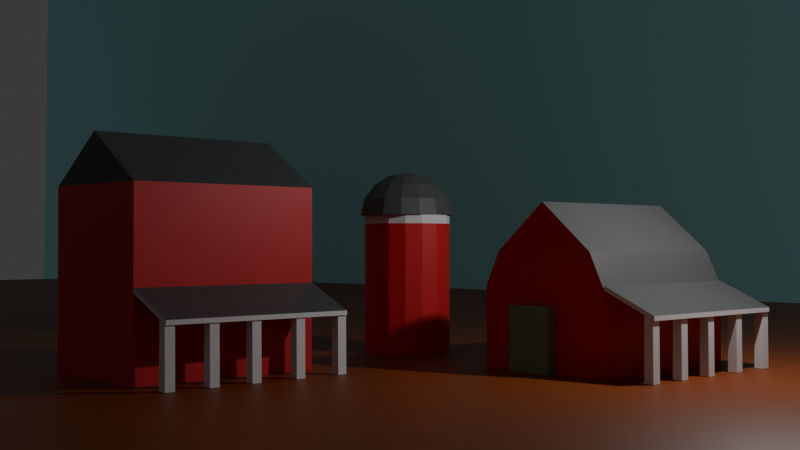 # Source: small-city.blend  (saved by Blender 4.0.36; exported with 4.5.12 LTS)
import bpy
from mathutils import Matrix  # noqa: F401  (used for matrix-valued properties, if any)

bpy.ops.wm.read_factory_settings(use_empty=True)
scene = bpy.context.scene
scene.name = 'Scene'

# ---- collections
col_collection = bpy.data.collections.new('Collection'); scene.collection.children.link(col_collection)

# ---- materials (node trees are filled in below, after node groups)
mat_red_farm = bpy.data.materials.new('Red Farm')
mat_red_farm.alpha_threshold = 0.0
mat_red_farm.use_transparent_shadow = False
mat_red_farm.roughness = 0.5
mat_red_farm.line_color = (0.0, 0.0, 0.0, 1.0)
mat_roof = bpy.data.materials.new('Roof')
mat_roof.use_transparent_shadow = False
mat_white_post = bpy.data.materials.new('White Post')
mat_white_post.use_transparent_shadow = False
mat_ground_001 = bpy.data.materials.new('Ground.001')
mat_ground_001.use_transparent_shadow = False
mat_ground = bpy.data.materials.new('Ground')
mat_ground.use_transparent_shadow = False
mat_door_paint = bpy.data.materials.new('Door Paint')
mat_door_paint.use_transparent_shadow = False
mat_sky = bpy.data.materials.new('Sky')
mat_sky.use_transparent_shadow = False

# ---- material node trees
mat_red_farm.use_nodes = True; mat_red_farm.node_tree.nodes.clear()
_N = mat_red_farm.node_tree.nodes; _L = mat_red_farm.node_tree.links
n0 = _N.new('ShaderNodeOutputMaterial'); n0.name = 'Material Output'; n0.location = (300, 300)
n1 = _N.new('ShaderNodeBsdfPrincipled'); n1.name = 'Principled BSDF'; n1.location = (10, 300)
n1.inputs[0].default_value = (0.6933, 0.01691, 0.02473, 1.0)
n1.inputs[3].default_value = 1.45
_L.new(n1.outputs[0], n0.inputs[0])
n0.is_active_output = True
mat_roof.use_nodes = True; mat_roof.node_tree.nodes.clear()
_N = mat_roof.node_tree.nodes; _L = mat_roof.node_tree.links
n0 = _N.new('ShaderNodeBsdfPrincipled'); n0.name = 'Principled BSDF'; n0.location = (10, 300)
n0.inputs[0].default_value = (0.09169, 0.09169, 0.09169, 1.0)
n0.inputs[3].default_value = 1.45
n1 = _N.new('ShaderNodeOutputMaterial'); n1.name = 'Material Output'; n1.location = (300, 300)
_L.new(n0.outputs[0], n1.inputs[0])
n1.is_active_output = True
mat_white_post.use_nodes = True; mat_white_post.node_tree.nodes.clear()
_N = mat_white_post.node_tree.nodes; _L = mat_white_post.node_tree.links
n0 = _N.new('ShaderNodeBsdfPrincipled'); n0.name = 'Principled BSDF'; n0.location = (10, 300)
n0.inputs[3].default_value = 1.45
n1 = _N.new('ShaderNodeOutputMaterial'); n1.name = 'Material Output'; n1.location = (300, 300)
_L.new(n0.outputs[0], n1.inputs[0])
n1.is_active_output = True
mat_ground_001.use_nodes = True; mat_ground_001.node_tree.nodes.clear()
_N = mat_ground_001.node_tree.nodes; _L = mat_ground_001.node_tree.links
n0 = _N.new('ShaderNodeBsdfPrincipled'); n0.name = 'Principled BSDF'; n0.location = (10, 300)
n0.inputs[3].default_value = 1.45
n1 = _N.new('ShaderNodeOutputMaterial'); n1.name = 'Material Output'; n1.location = (300, 300)
_L.new(n0.outputs[0], n1.inputs[0])
n1.is_active_output = True
mat_ground.use_nodes = True; mat_ground.node_tree.nodes.clear()
_N = mat_ground.node_tree.nodes; _L = mat_ground.node_tree.links
n0 = _N.new('ShaderNodeBsdfPrincipled'); n0.name = 'Principled BSDF'; n0.location = (10, 300)
n0.inputs[0].default_value = (0.2607, 0.05362, 0.005903, 1.0)
n0.inputs[3].default_value = 1.45
n1 = _N.new('ShaderNodeOutputMaterial'); n1.name = 'Material Output'; n1.location = (300, 300)
_L.new(n0.outputs[0], n1.inputs[0])
n1.is_active_output = True
mat_door_paint.use_nodes = True; mat_door_paint.node_tree.nodes.clear()
_N = mat_door_paint.node_tree.nodes; _L = mat_door_paint.node_tree.links
n0 = _N.new('ShaderNodeBsdfPrincipled'); n0.name = 'Principled BSDF'; n0.location = (10, 300)
n0.inputs[0].default_value = (0.2137, 0.3368, 0.1927, 1.0)
n0.inputs[3].default_value = 1.45
n1 = _N.new('ShaderNodeOutputMaterial'); n1.name = 'Material Output'; n1.location = (300, 300)
_L.new(n0.outputs[0], n1.inputs[0])
n1.is_active_output = True
mat_sky.use_nodes = True; mat_sky.node_tree.nodes.clear()
_N = mat_sky.node_tree.nodes; _L = mat_sky.node_tree.links
n0 = _N.new('ShaderNodeBsdfPrincipled'); n0.name = 'Principled BSDF'; n0.location = (10, 300)
n0.inputs[0].default_value = (0.4293, 0.9301, 0.9393, 1.0)
n0.inputs[3].default_value = 1.45
n1 = _N.new('ShaderNodeOutputMaterial'); n1.name = 'Material Output'; n1.location = (300, 300)
_L.new(n0.outputs[0], n1.inputs[0])
n1.is_active_output = True

# ---- world
world_world = bpy.data.worlds.new('World'); scene.world = world_world
world_world.use_nodes = True; world_world.node_tree.nodes.clear()
_N = world_world.node_tree.nodes; _L = world_world.node_tree.links
n0 = _N.new('ShaderNodeOutputWorld'); n0.name = 'World Output'; n0.location = (300, 300)
n1 = _N.new('ShaderNodeBackground'); n1.name = 'Background'; n1.location = (10, 300)
n1.inputs[0].default_value = (0.05088, 0.05088, 0.05088, 1.0)
_L.new(n1.outputs[0], n0.inputs[0])
n0.is_active_output = True
world_world.color = (0.05088, 0.05088, 0.05088)
world_world.use_sun_shadow = False
world_world.sun_shadow_jitter_overblur = 0.0

# ---- cameras
cam_camera = bpy.data.cameras.new('Camera')
cam_camera.clip_end = 100.0
cam_camera.ortho_scale = 7.314

# ---- lights
light_light = bpy.data.lights.new('Light', 'POINT')
light_light.transmission_factor = 0.0
light_light.use_soft_falloff = False
light_light.energy = 1000.0
light_light.shadow_soft_size = 0.1
light_light.shadow_maximum_resolution = 0.006
light_light.use_absolute_resolution = True

# ---- meshes
me_cube = bpy.data.meshes.new('Cube')
me_cube.from_pydata([(1.5, 3.0, 0.6666), (1.5, 3.0, -1.0), (1.5, -1.0, 0.6666), (1.5, -1.0, -1.0), (-1.5, 3.0, 0.6666), (-1.5, 3.0, -1.0), (-1.5, -1.0, 0.6666), (-1.5, -1.0, -1.0), (1.161, -1.0, 1.389), (-1.161, -1.0, 1.389), (1.161, 3.0, 1.389), (-1.161, 3.0, 1.389), (0.0, -1.0, 2.37), (0.0, 3.0, 2.37), (2.612, 3.0, 0.1541), (2.612, -1.0, 0.1541), (1.5, 3.0, 0.7576), (1.5, -1.0, 0.7576), (2.612, 3.0, 0.245), (2.612, -1.0, 0.245), (2.389, -0.1, -0.9927), (2.4, -0.1, 0.2398), (2.389, 0.1, -0.9927), (2.4, 0.1, 0.2398), (2.589, -0.1, -0.9927), (2.578, -0.1, 0.1856), (2.589, 0.1, -0.9927), (2.578, 0.1, 0.1856), (2.389, 0.8, -0.9927), (2.4, 0.8, 0.2398), (2.389, 1.0, -0.9927), (2.4, 1.0, 0.2398), (2.589, 0.8, -0.9927), (2.578, 0.8, 0.1856), (2.589, 1.0, -0.9927), (2.578, 1.0, 0.1856), (2.389, 1.8, -0.9927), (2.4, 1.8, 0.2398), (2.389, 2.0, -0.9927), (2.4, 2.0, 0.2398), (2.589, 1.8, -0.9927), (2.578, 1.8, 0.1856), (2.589, 2.0, -0.9927), (2.578, 2.0, 0.1856), (2.389, 2.8, -0.9927), (2.4, 2.8, 0.2398), (2.389, 3.0, -0.9927), (2.4, 3.0, 0.2398), (2.589, 2.8, -0.9927), (2.578, 2.8, 0.1856), (2.589, 3.0, -0.9927), (2.578, 3.0, 0.1856), (2.389, -1.0, -0.9927), (2.4, -1.0, 0.2398), (2.389, -0.8, -0.9927), (2.4, -0.8, 0.2398), (2.589, -1.0, -0.9927), (2.578, -1.0, 0.1856), (2.589, -0.8, -0.9927), (2.578, -0.8, 0.1856)], [], [(0, 4, 11, 10), (3, 2, 6, 7), (7, 6, 4, 5), (5, 1, 3, 7), (1, 0, 2, 3), (5, 4, 0, 1), (11, 9, 12, 13), (6, 2, 8, 9), (4, 6, 9, 11), (2, 0, 10, 8), (9, 8, 12), (10, 11, 13), (8, 10, 13, 12), (14, 0, 16, 18), (16, 17, 19, 18), (0, 2, 17, 16), (2, 15, 19, 17), (15, 14, 18, 19), (20, 21, 23, 22), (22, 23, 27, 26), (26, 27, 25, 24), (24, 25, 21, 20), (22, 26, 24, 20), (27, 23, 21, 25), (28, 29, 31, 30), (30, 31, 35, 34), (34, 35, 33, 32), (32, 33, 29, 28), (36, 37, 39, 38), (38, 39, 43, 42), (42, 43, 41, 40), (40, 41, 37, 36), (44, 45, 47, 46), (46, 47, 51, 50), (50, 51, 49, 48), (48, 49, 45, 44), (52, 53, 55, 54), (54, 55, 59, 58), (58, 59, 57, 56), (56, 57, 53, 52)])
me_cube.polygons.foreach_set('material_index', [0, 0, 0, 0, 0, 0, 1, 0, 1, 1, 0, 0, 1, 2, 1, 0, 2, 2, 2, 2, 2, 2, 2, 2, 2, 2, 2, 2, 2, 2, 2, 2, 2, 2, 2, 2, 2, 2, 2, 2])
_uv = me_cube.uv_layers.new(name='UVMap')
_uv.uv.foreach_set('vector', [0.625, 0.5, 0.625, 0.25, 0.625, 0.25, 0.625, 0.5, 0.375, 0.75, 0.625, 0.75, 0.625, 1.0, 0.375, 1.0, 0.375, 0.0, 0.625, 0.0, 0.625, 0.25, 0.375, 0.25, 0.125, 0.5, 0.375, 0.5, 0.375, 0.75, 0.125, 0.75, 0.375, 0.5, 0.625, 0.5, 0.625, 0.75, 0.375, 0.75, 0.375, 0.25, 0.625, 0.25, 0.625, 0.5, 0.375, 0.5, 0.625, 0.25, 0.625, 0.0, 0.625, 0.0, 0.625, 0.25, 0.625, 1.0, 0.625, 0.75, 0.625, 0.75, 0.625, 1.0, 0.625, 0.25, 0.625, 0.0, 0.625, 0.0, 0.625, 0.25, 0.625, 0.75, 0.625, 0.5, 0.625, 0.5, 0.625, 0.75, 0.625, 1.0, 0.625, 0.75, 0.625, 1.0, 0.625, 0.5, 0.625, 0.25, 0.625, 0.5, 0.625, 0.75, 0.625, 0.5, 0.625, 0.5, 0.625, 0.75, 0.0, 0.0, 0.0, 0.0, 0.0, 0.0, 0.0, 0.0, 0.625, 0.5, 0.625, 0.75, 0.625, 0.75, 0.625, 0.5, 0.625, 0.5, 0.625, 0.75, 0.625, 0.75, 0.625, 0.5, 0.0, 0.0, 0.0, 0.0, 0.0, 0.0, 0.0, 0.0, 0.0, 0.0, 0.0, 0.0, 0.0, 0.0, 0.0, 0.0, 0.375, 0.0, 0.625, 0.0, 0.625, 0.25, 0.375, 0.25, 0.375, 0.25, 0.625, 0.25, 0.625, 0.5, 0.375, 0.5, 0.375, 0.5, 0.625, 0.5, 0.625, 0.75, 0.375, 0.75, 0.375, 0.75, 0.625, 0.75, 0.625, 1.0, 0.375, 1.0, 0.125, 0.5, 0.375, 0.5, 0.375, 0.75, 0.125, 0.75, 0.625, 0.5, 0.875, 0.5, 0.875, 0.75, 0.625, 0.75, 0.375, 0.0, 0.625, 0.0, 0.625, 0.25, 0.375, 0.25, 0.375, 0.25, 0.625, 0.25, 0.625, 0.5, 0.375, 0.5, 0.375, 0.5, 0.625, 0.5, 0.625, 0.75, 0.375, 0.75, 0.375, 0.75, 0.625, 0.75, 0.625, 1.0, 0.375, 1.0, 0.375, 0.0, 0.625, 0.0, 0.625, 0.25, 0.375, 0.25, 0.375, 0.25, 0.625, 0.25, 0.625, 0.5, 0.375, 0.5, 0.375, 0.5, 0.625, 0.5, 0.625, 0.75, 0.375, 0.75, 0.375, 0.75, 0.625, 0.75, 0.625, 1.0, 0.375, 1.0, 0.375, 0.0, 0.625, 0.0, 0.625, 0.25, 0.375, 0.25, 0.375, 0.25, 0.625, 0.25, 0.625, 0.5, 0.375, 0.5, 0.375, 0.5, 0.625, 0.5, 0.625, 0.75, 0.375, 0.75, 0.375, 0.75, 0.625, 0.75, 0.625, 1.0, 0.375, 1.0, 0.375, 0.0, 0.625, 0.0, 0.625, 0.25, 0.375, 0.25, 0.375, 0.25, 0.625, 0.25, 0.625, 0.5, 0.375, 0.5, 0.375, 0.5, 0.625, 0.5, 0.625, 0.75, 0.375, 0.75, 0.375, 0.75, 0.625, 0.75, 0.625, 1.0, 0.375, 1.0])
me_cube.materials.append(mat_red_farm)
me_cube.materials.append(mat_roof)
me_cube.materials.append(mat_white_post)
me_cube.materials.append(None)
me_cube.use_mirror_vertex_groups = False
me_cube.update()
me_cylinder = bpy.data.meshes.new('Cylinder')
me_cylinder.from_pydata([(-5.0, 1.0, -1.0), (-5.0, 1.0, 2.0), (-4.617, 0.9239, -1.0), (-4.617, 0.9239, 2.0), (-4.293, 0.7071, -1.0), (-4.293, 0.7071, 2.0), (-4.076, 0.3827, -1.0), (-4.076, 0.3827, 2.0), (-4.0, 0.0, -1.0), (-4.0, 0.0, 2.0), (-4.076, -0.3827, -1.0), (-4.076, -0.3827, 2.0), (-4.293, -0.7071, -1.0), (-4.293, -0.7071, 2.0), (-4.617, -0.9239, -1.0), (-4.617, -0.9239, 2.0), (-5.0, -1.0, -1.0), (-5.0, -1.0, 2.0), (-5.383, -0.9239, -1.0), (-5.383, -0.9239, 2.0), (-5.707, -0.7071, -1.0), (-5.707, -0.7071, 2.0), (-5.924, -0.3827, -1.0), (-5.924, -0.3827, 2.0), (-6.0, 0.0, -1.0), (-6.0, 0.0, 2.0), (-5.924, 0.3827, -1.0), (-5.924, 0.3827, 2.0), (-5.707, 0.7071, -1.0), (-5.707, 0.7071, 2.0), (-5.383, 0.9239, -1.0), (-5.383, 0.9239, 2.0), (-4.617, 0.9239, 2.2), (-5.0, 1.0, 2.2), (-4.293, 0.7071, 2.2), (-4.076, 0.3827, 2.2), (-4.0, 0.0, 2.2), (-4.076, -0.3827, 2.2), (-4.293, -0.7071, 2.2), (-4.617, -0.9239, 2.2), (-5.0, -1.0, 2.2), (-5.383, -0.9239, 2.2), (-5.707, -0.7071, 2.2), (-5.924, -0.3827, 2.2), (-6.0, 0.0, 2.2), (-5.924, 0.3827, 2.2), (-5.707, 0.7071, 2.2), (-5.383, 0.9239, 2.2), (-5.0, 1.094, 2.583), (-5.0, 1.185, 2.2), (-4.854, 0.4188, 3.124), (-4.729, 0.7739, 2.907), (-4.646, 1.011, 2.583), (-4.617, 1.094, 2.2), (-4.729, 0.3205, 3.124), (-4.5, 0.5923, 2.907), (-4.347, 0.7739, 2.583), (-4.293, 0.8376, 2.2), (-4.646, 0.1735, 3.124), (-4.347, 0.3205, 2.907), (-4.146, 0.4188, 2.583), (-4.076, 0.4533, 2.2), (-4.617, -6.734e-08, 3.124), (-4.293, -1.203e-07, 2.907), (-4.076, -1.556e-07, 2.583), (-4.0, -1.909e-07, 2.2), (-4.646, -0.1735, 3.124), (-4.347, -0.3205, 2.907), (-4.146, -0.4188, 2.583), (-4.076, -0.4533, 2.2), (-4.729, -0.3205, 3.124), (-4.5, -0.5923, 2.907), (-4.347, -0.7739, 2.583), (-4.293, -0.8376, 2.2), (-4.854, -0.4188, 3.124), (-4.729, -0.7739, 2.907), (-4.646, -1.011, 2.583), (-4.617, -1.094, 2.2), (-5.0, -0.4533, 3.124), (-5.0, -0.8376, 2.907), (-5.0, -1.094, 2.583), (-5.0, -1.185, 2.2), (-5.0, -1.439e-08, 3.2), (-5.146, -0.4188, 3.124), (-5.271, -0.7739, 2.907), (-5.354, -1.011, 2.583), (-5.383, -1.094, 2.2), (-5.271, -0.3205, 3.124), (-5.5, -0.5923, 2.907), (-5.653, -0.7739, 2.583), (-5.707, -0.8376, 2.2), (-5.354, -0.1735, 3.124), (-5.653, -0.3205, 2.907), (-5.854, -0.4188, 2.583), (-5.924, -0.4533, 2.2), (-5.383, 1.974e-07, 3.124), (-5.707, 3.739e-07, 2.907), (-5.924, 4.093e-07, 2.583), (-6.0, 5.858e-07, 2.2), (-5.354, 0.1735, 3.124), (-5.653, 0.3205, 2.907), (-5.854, 0.4188, 2.583), (-5.924, 0.4533, 2.2), (-5.271, 0.3205, 3.124), (-5.5, 0.5923, 2.907), (-5.653, 0.7739, 2.583), (-5.707, 0.8376, 2.2), (-5.146, 0.4188, 3.124), (-5.271, 0.7739, 2.907), (-5.354, 1.011, 2.583), (-5.383, 1.094, 2.2), (-5.0, 0.4533, 3.124), (-5.0, 0.8376, 2.907)], [], [(0, 1, 3, 2), (2, 3, 5, 4), (4, 5, 7, 6), (6, 7, 9, 8), (8, 9, 11, 10), (10, 11, 13, 12), (12, 13, 15, 14), (14, 15, 17, 16), (16, 17, 19, 18), (18, 19, 21, 20), (20, 21, 23, 22), (22, 23, 25, 24), (24, 25, 27, 26), (26, 27, 29, 28), (5, 3, 32, 34), (28, 29, 31, 30), (30, 31, 1, 0), (0, 2, 4, 6, 8, 10, 12, 14, 16, 18, 20, 22, 24, 26, 28, 30), (32, 33, 47, 46, 45, 44, 43, 42, 41, 40, 39, 38, 37, 36, 35, 34), (15, 13, 38, 39), (25, 23, 43, 44), (11, 9, 36, 37), (21, 19, 41, 42), (31, 29, 46, 47), (7, 5, 34, 35), (17, 15, 39, 40), (3, 1, 33, 32), (27, 25, 44, 45), (13, 11, 37, 38), (23, 21, 42, 43), (1, 31, 47, 33), (9, 7, 35, 36), (19, 17, 40, 41), (29, 27, 45, 46), (49, 48, 52, 53), (112, 111, 50, 51), (48, 112, 51, 52), (111, 82, 50), (52, 51, 55, 56), (50, 82, 54), (53, 52, 56, 57), (51, 50, 54, 55), (54, 82, 58), (57, 56, 60, 61), (55, 54, 58, 59), (56, 55, 59, 60), (61, 60, 64, 65), (59, 58, 62, 63), (60, 59, 63, 64), (58, 82, 62), (64, 63, 67, 68), (62, 82, 66), (65, 64, 68, 69), (63, 62, 66, 67), (68, 67, 71, 72), (66, 82, 70), (69, 68, 72, 73), (67, 66, 70, 71), (73, 72, 76, 77), (71, 70, 74, 75), (72, 71, 75, 76), (70, 82, 74), (77, 76, 80, 81), (75, 74, 78, 79), (76, 75, 79, 80), (74, 82, 78), (80, 79, 84, 85), (78, 82, 83), (81, 80, 85, 86), (79, 78, 83, 84), (85, 84, 88, 89), (83, 82, 87), (86, 85, 89, 90), (84, 83, 87, 88), (90, 89, 93, 94), (88, 87, 91, 92), (89, 88, 92, 93), (87, 82, 91), (92, 91, 95, 96), (93, 92, 96, 97), (91, 82, 95), (94, 93, 97, 98), (97, 96, 100, 101), (95, 82, 99), (98, 97, 101, 102), (96, 95, 99, 100), (99, 82, 103), (102, 101, 105, 106), (100, 99, 103, 104), (101, 100, 104, 105), (106, 105, 109, 110), (104, 103, 107, 108), (105, 104, 108, 109), (103, 82, 107), (109, 108, 112, 48), (107, 82, 111), (110, 109, 48, 49), (108, 107, 111, 112)])
me_cylinder.polygons.foreach_set('material_index', [2, 2, 2, 2, 2, 2, 2, 2, 2, 2, 2, 2, 2, 2, 1, 2, 2, 2, 0, 1, 1, 1, 1, 1, 1, 1, 1, 1, 1, 1, 1, 1, 1, 1, 0, 0, 0, 0, 0, 0, 0, 0, 0, 0, 0, 0, 0, 0, 0, 0, 0, 0, 0, 0, 0, 0, 0, 0, 0, 0, 0, 0, 0, 0, 0, 0, 0, 0, 0, 0, 0, 0, 0, 0, 0, 0, 0, 0, 0, 0, 0, 0, 0, 0, 0, 0, 0, 0, 0, 0, 0, 0, 0, 0, 0, 0, 0, 0])
_uv = me_cylinder.uv_layers.new(name='UVMap')
_uv.uv.foreach_set('vector', [1.0, 0.5, 1.0, 1.0, 0.9375, 1.0, 0.9375, 0.5, 0.9375, 0.5, 0.9375, 1.0, 0.875, 1.0, 0.875, 0.5, 0.875, 0.5, 0.875, 1.0, 0.8125, 1.0, 0.8125, 0.5, 0.8125, 0.5, 0.8125, 1.0, 0.75, 1.0, 0.75, 0.5, 0.75, 0.5, 0.75, 1.0, 0.6875, 1.0, 0.6875, 0.5, 0.6875, 0.5, 0.6875, 1.0, 0.625, 1.0, 0.625, 0.5, 0.625, 0.5, 0.625, 1.0, 0.5625, 1.0, 0.5625, 0.5, 0.5625, 0.5, 0.5625, 1.0, 0.5, 1.0, 0.5, 0.5, 0.5, 0.5, 0.5, 1.0, 0.4375, 1.0, 0.4375, 0.5, 0.4375, 0.5, 0.4375, 1.0, 0.375, 1.0, 0.375, 0.5, 0.375, 0.5, 0.375, 1.0, 0.3125, 1.0, 0.3125, 0.5, 0.3125, 0.5, 0.3125, 1.0, 0.25, 1.0, 0.25, 0.5, 0.25, 0.5, 0.25, 1.0, 0.1875, 1.0, 0.1875, 0.5, 0.1875, 0.5, 0.1875, 1.0, 0.125, 1.0, 0.125, 0.5, 0.875, 1.0, 0.9375, 1.0, 0.9375, 1.0, 0.875, 1.0, 0.125, 0.5, 0.125, 1.0, 0.0625, 1.0, 0.0625, 0.5, 0.0625, 0.5, 0.0625, 1.0, 0.0, 1.0, 0.0, 0.5, 0.75, 0.49, 0.8418, 0.4717, 0.9197, 0.4197, 0.9717, 0.3418, 0.99, 0.25, 0.9717, 0.1582, 0.9197, 0.08029, 0.8418, 0.02827, 0.75, 0.01, 0.6582, 0.02827, 0.5803, 0.08029, 0.5283, 0.1582, 0.51, 0.25, 0.5283, 0.3418, 0.5803, 0.4197, 0.6582, 0.4717, 0.3418, 0.4717, 0.25, 0.49, 0.1582, 0.4717, 0.08029, 0.4197, 0.02827, 0.3418, 0.01, 0.25, 0.02827, 0.1582, 0.08029, 0.08029, 0.1582, 0.02827, 0.25, 0.01, 0.3418, 0.02827, 0.4197, 0.08029, 0.4717, 0.1582, 0.49, 0.25, 0.4717, 0.3418, 0.4197, 0.4197, 0.5625, 1.0, 0.625, 1.0, 0.625, 1.0, 0.5625, 1.0, 0.25, 1.0, 0.3125, 1.0, 0.3125, 1.0, 0.25, 1.0, 0.6875, 1.0, 0.75, 1.0, 0.75, 1.0, 0.6875, 1.0, 0.375, 1.0, 0.4375, 1.0, 0.4375, 1.0, 0.375, 1.0, 0.0625, 1.0, 0.125, 1.0, 0.125, 1.0, 0.0625, 1.0, 0.8125, 1.0, 0.875, 1.0, 0.875, 1.0, 0.8125, 1.0, 0.5, 1.0, 0.5625, 1.0, 0.5625, 1.0, 0.5, 1.0, 0.9375, 1.0, 1.0, 1.0, 1.0, 1.0, 0.9375, 1.0, 0.1875, 1.0, 0.25, 1.0, 0.25, 1.0, 0.1875, 1.0, 0.625, 1.0, 0.6875, 1.0, 0.6875, 1.0, 0.625, 1.0, 0.3125, 1.0, 0.375, 1.0, 0.375, 1.0, 0.3125, 1.0, 0.0, 1.0, 0.0625, 1.0, 0.0625, 1.0, 0.0, 1.0, 0.75, 1.0, 0.8125, 1.0, 0.8125, 1.0, 0.75, 1.0, 0.4375, 1.0, 0.5, 1.0, 0.5, 1.0, 0.4375, 1.0, 0.125, 1.0, 0.1875, 1.0, 0.1875, 1.0, 0.125, 1.0, 0.75, 0.5, 0.75, 0.625, 0.6875, 0.625, 0.6875, 0.5, 0.75, 0.75, 0.75, 0.875, 0.6875, 0.875, 0.6875, 0.75, 0.75, 0.625, 0.75, 0.75, 0.6875, 0.75, 0.6875, 0.625, 0.75, 0.875, 0.7187, 1.0, 0.6875, 0.875, 0.6875, 0.625, 0.6875, 0.75, 0.625, 0.75, 0.625, 0.625, 0.6875, 0.875, 0.6562, 1.0, 0.625, 0.875, 0.6875, 0.5, 0.6875, 0.625, 0.625, 0.625, 0.625, 0.5, 0.6875, 0.75, 0.6875, 0.875, 0.625, 0.875, 0.625, 0.75, 0.625, 0.875, 0.5938, 1.0, 0.5625, 0.875, 0.625, 0.5, 0.625, 0.625, 0.5625, 0.625, 0.5625, 0.5, 0.625, 0.75, 0.625, 0.875, 0.5625, 0.875, 0.5625, 0.75, 0.625, 0.625, 0.625, 0.75, 0.5625, 0.75, 0.5625, 0.625, 0.5625, 0.5, 0.5625, 0.625, 0.5, 0.625, 0.5, 0.5, 0.5625, 0.75, 0.5625, 0.875, 0.5, 0.875, 0.5, 0.75, 0.5625, 0.625, 0.5625, 0.75, 0.5, 0.75, 0.5, 0.625, 0.5625, 0.875, 0.5312, 1.0, 0.5, 0.875, 0.5, 0.625, 0.5, 0.75, 0.4375, 0.75, 0.4375, 0.625, 0.5, 0.875, 0.4687, 1.0, 0.4375, 0.875, 0.5, 0.5, 0.5, 0.625, 0.4375, 0.625, 0.4375, 0.5, 0.5, 0.75, 0.5, 0.875, 0.4375, 0.875, 0.4375, 0.75, 0.4375, 0.625, 0.4375, 0.75, 0.375, 0.75, 0.375, 0.625, 0.4375, 0.875, 0.4062, 1.0, 0.375, 0.875, 0.4375, 0.5, 0.4375, 0.625, 0.375, 0.625, 0.375, 0.5, 0.4375, 0.75, 0.4375, 0.875, 0.375, 0.875, 0.375, 0.75, 0.375, 0.5, 0.375, 0.625, 0.3125, 0.625, 0.3125, 0.5, 0.375, 0.75, 0.375, 0.875, 0.3125, 0.875, 0.3125, 0.75, 0.375, 0.625, 0.375, 0.75, 0.3125, 0.75, 0.3125, 0.625, 0.375, 0.875, 0.3437, 1.0, 0.3125, 0.875, 0.3125, 0.5, 0.3125, 0.625, 0.25, 0.625, 0.25, 0.5, 0.3125, 0.75, 0.3125, 0.875, 0.25, 0.875, 0.25, 0.75, 0.3125, 0.625, 0.3125, 0.75, 0.25, 0.75, 0.25, 0.625, 0.3125, 0.875, 0.2812, 1.0, 0.25, 0.875, 0.25, 0.625, 0.25, 0.75, 0.1875, 0.75, 0.1875, 0.625, 0.25, 0.875, 0.2187, 1.0, 0.1875, 0.875, 0.25, 0.5, 0.25, 0.625, 0.1875, 0.625, 0.1875, 0.5, 0.25, 0.75, 0.25, 0.875, 0.1875, 0.875, 0.1875, 0.75, 0.1875, 0.625, 0.1875, 0.75, 0.125, 0.75, 0.125, 0.625, 0.1875, 0.875, 0.1562, 1.0, 0.125, 0.875, 0.1875, 0.5, 0.1875, 0.625, 0.125, 0.625, 0.125, 0.5, 0.1875, 0.75, 0.1875, 0.875, 0.125, 0.875, 0.125, 0.75, 0.125, 0.5, 0.125, 0.625, 0.0625, 0.625, 0.0625, 0.5, 0.125, 0.75, 0.125, 0.875, 0.0625, 0.875, 0.0625, 0.75, 0.125, 0.625, 0.125, 0.75, 0.0625, 0.75, 0.0625, 0.625, 0.125, 0.875, 0.09375, 1.0, 0.0625, 0.875, 0.0625, 0.75, 0.0625, 0.875, 0.0, 0.875, 0.0, 0.75, 0.0625, 0.625, 0.0625, 0.75, 0.0, 0.75, 0.0, 0.625, 0.0625, 0.875, 0.03125, 1.0, 0.0, 0.875, 0.0625, 0.5, 0.0625, 0.625, 0.0, 0.625, 0.0, 0.5, 1.0, 0.625, 1.0, 0.75, 0.9375, 0.75, 0.9375, 0.625, 1.0, 0.875, 0.9687, 1.0, 0.9375, 0.875, 1.0, 0.5, 1.0, 0.625, 0.9375, 0.625, 0.9375, 0.5, 1.0, 0.75, 1.0, 0.875, 0.9375, 0.875, 0.9375, 0.75, 0.9375, 0.875, 0.9062, 1.0, 0.875, 0.875, 0.9375, 0.5, 0.9375, 0.625, 0.875, 0.625, 0.875, 0.5, 0.9375, 0.75, 0.9375, 0.875, 0.875, 0.875, 0.875, 0.75, 0.9375, 0.625, 0.9375, 0.75, 0.875, 0.75, 0.875, 0.625, 0.875, 0.5, 0.875, 0.625, 0.8125, 0.625, 0.8125, 0.5, 0.875, 0.75, 0.875, 0.875, 0.8125, 0.875, 0.8125, 0.75, 0.875, 0.625, 0.875, 0.75, 0.8125, 0.75, 0.8125, 0.625, 0.875, 0.875, 0.8437, 1.0, 0.8125, 0.875, 0.8125, 0.625, 0.8125, 0.75, 0.75, 0.75, 0.75, 0.625, 0.8125, 0.875, 0.7812, 1.0, 0.75, 0.875, 0.8125, 0.5, 0.8125, 0.625, 0.75, 0.625, 0.75, 0.5, 0.8125, 0.75, 0.8125, 0.875, 0.75, 0.875, 0.75, 0.75])
me_cylinder.materials.append(mat_roof)
me_cylinder.materials.append(mat_white_post)
me_cylinder.materials.append(mat_red_farm)
me_cylinder.materials.append(None)
me_cylinder.update()
me_cube_001 = bpy.data.meshes.new('Cube.001')
me_cube_001.from_pydata([(1.5, 3.0, 0.6666), (1.5, 3.0, -1.0), (1.5, -1.0, 0.6666), (1.5, -1.0, -1.0), (-1.5, 3.0, 0.6666), (-1.5, 3.0, -1.0), (-1.5, -1.0, 0.6666), (-1.5, -1.0, -1.0), (-1.5, 3.0, 2.667), (1.5, 3.0, 2.667), (-1.5, -1.0, 2.667), (1.5, -1.0, 2.667), (0.0, 3.0, 3.667), (0.0, -1.0, 3.667), (2.612, 3.0, 0.1541), (2.612, -1.0, 0.1541), (1.5, 3.0, 0.7576), (1.5, -1.0, 0.7576), (2.612, 3.0, 0.245), (2.612, -1.0, 0.245), (2.389, -0.1, -0.9927), (2.4, -0.1, 0.2398), (2.389, 0.1, -0.9927), (2.4, 0.1, 0.2398), (2.589, -0.1, -0.9927), (2.578, -0.1, 0.1856), (2.589, 0.1, -0.9927), (2.578, 0.1, 0.1856), (2.389, 0.8, -0.9927), (2.4, 0.8, 0.2398), (2.389, 1.0, -0.9927), (2.4, 1.0, 0.2398), (2.589, 0.8, -0.9927), (2.578, 0.8, 0.1856), (2.589, 1.0, -0.9927), (2.578, 1.0, 0.1856), (2.389, 1.8, -0.9927), (2.4, 1.8, 0.2398), (2.389, 2.0, -0.9927), (2.4, 2.0, 0.2398), (2.589, 1.8, -0.9927), (2.578, 1.8, 0.1856), (2.589, 2.0, -0.9927), (2.578, 2.0, 0.1856), (2.389, 2.8, -0.9927), (2.4, 2.8, 0.2398), (2.389, 3.0, -0.9927), (2.4, 3.0, 0.2398), (2.589, 2.8, -0.9927), (2.578, 2.8, 0.1856), (2.589, 3.0, -0.9927), (2.578, 3.0, 0.1856), (2.389, -1.0, -0.9927), (2.4, -1.0, 0.2398), (2.389, -0.8, -0.9927), (2.4, -0.8, 0.2398), (2.589, -1.0, -0.9927), (2.578, -1.0, 0.1856), (2.589, -0.8, -0.9927), (2.578, -0.8, 0.1856), (0.0, 3.0, 3.667), (0.0, -1.0, 3.667)], [], [(0, 4, 8, 9), (3, 2, 6, 7), (7, 6, 4, 5), (5, 1, 3, 7), (1, 0, 2, 3), (5, 4, 0, 1), (2, 0, 9, 11), (6, 2, 11, 10), (11, 9, 60, 61), (4, 6, 10, 8), (9, 8, 12, 60), (61, 60, 12, 13), (10, 11, 61, 13), (14, 0, 16, 18), (16, 17, 19, 18), (0, 2, 17, 16), (2, 15, 19, 17), (15, 14, 18, 19), (20, 21, 23, 22), (22, 23, 27, 26), (26, 27, 25, 24), (24, 25, 21, 20), (22, 26, 24, 20), (27, 23, 21, 25), (28, 29, 31, 30), (30, 31, 35, 34), (34, 35, 33, 32), (32, 33, 29, 28), (36, 37, 39, 38), (38, 39, 43, 42), (42, 43, 41, 40), (40, 41, 37, 36), (44, 45, 47, 46), (46, 47, 51, 50), (50, 51, 49, 48), (48, 49, 45, 44), (52, 53, 55, 54), (54, 55, 59, 58), (58, 59, 57, 56), (56, 57, 53, 52), (8, 10, 13, 12)])
me_cube_001.polygons.foreach_set('material_index', [0, 0, 0, 0, 0, 0, 0, 0, 1, 0, 1, 0, 1, 2, 1, 0, 2, 2, 2, 2, 2, 2, 2, 2, 2, 2, 2, 2, 2, 2, 2, 2, 2, 2, 2, 2, 2, 2, 2, 2, 1])
_uv = me_cube_001.uv_layers.new(name='UVMap')
_uv.uv.foreach_set('vector', [0.625, 0.5, 0.625, 0.25, 0.625, 0.25, 0.625, 0.5, 0.375, 0.75, 0.625, 0.75, 0.625, 1.0, 0.375, 1.0, 0.375, 0.0, 0.625, 0.0, 0.625, 0.25, 0.375, 0.25, 0.125, 0.5, 0.375, 0.5, 0.375, 0.75, 0.125, 0.75, 0.375, 0.5, 0.625, 0.5, 0.625, 0.75, 0.375, 0.75, 0.375, 0.25, 0.625, 0.25, 0.625, 0.5, 0.375, 0.5, 0.625, 0.75, 0.625, 0.5, 0.625, 0.5, 0.625, 0.75, 0.625, 1.0, 0.625, 0.75, 0.625, 0.75, 0.625, 1.0, 0.625, 0.75, 0.625, 0.5, 0.625, 0.5, 0.625, 0.75, 0.625, 0.25, 0.625, 0.0, 0.625, 0.0, 0.625, 0.25, 0.625, 0.5, 0.625, 0.25, 0.625, 0.25, 0.625, 0.5, 0.625, 0.75, 0.625, 0.5, 0.625, 0.25, 0.625, 0.0, 0.625, 1.0, 0.625, 0.75, 0.625, 0.75, 0.625, 1.0, 0.0, 0.0, 0.0, 0.0, 0.0, 0.0, 0.0, 0.0, 0.625, 0.5, 0.625, 0.75, 0.625, 0.75, 0.625, 0.5, 0.625, 0.5, 0.625, 0.75, 0.625, 0.75, 0.625, 0.5, 0.0, 0.0, 0.0, 0.0, 0.0, 0.0, 0.0, 0.0, 0.0, 0.0, 0.0, 0.0, 0.0, 0.0, 0.0, 0.0, 0.375, 0.0, 0.625, 0.0, 0.625, 0.25, 0.375, 0.25, 0.375, 0.25, 0.625, 0.25, 0.625, 0.5, 0.375, 0.5, 0.375, 0.5, 0.625, 0.5, 0.625, 0.75, 0.375, 0.75, 0.375, 0.75, 0.625, 0.75, 0.625, 1.0, 0.375, 1.0, 0.125, 0.5, 0.375, 0.5, 0.375, 0.75, 0.125, 0.75, 0.625, 0.5, 0.875, 0.5, 0.875, 0.75, 0.625, 0.75, 0.375, 0.0, 0.625, 0.0, 0.625, 0.25, 0.375, 0.25, 0.375, 0.25, 0.625, 0.25, 0.625, 0.5, 0.375, 0.5, 0.375, 0.5, 0.625, 0.5, 0.625, 0.75, 0.375, 0.75, 0.375, 0.75, 0.625, 0.75, 0.625, 1.0, 0.375, 1.0, 0.375, 0.0, 0.625, 0.0, 0.625, 0.25, 0.375, 0.25, 0.375, 0.25, 0.625, 0.25, 0.625, 0.5, 0.375, 0.5, 0.375, 0.5, 0.625, 0.5, 0.625, 0.75, 0.375, 0.75, 0.375, 0.75, 0.625, 0.75, 0.625, 1.0, 0.375, 1.0, 0.375, 0.0, 0.625, 0.0, 0.625, 0.25, 0.375, 0.25, 0.375, 0.25, 0.625, 0.25, 0.625, 0.5, 0.375, 0.5, 0.375, 0.5, 0.625, 0.5, 0.625, 0.75, 0.375, 0.75, 0.375, 0.75, 0.625, 0.75, 0.625, 1.0, 0.375, 1.0, 0.375, 0.0, 0.625, 0.0, 0.625, 0.25, 0.375, 0.25, 0.375, 0.25, 0.625, 0.25, 0.625, 0.5, 0.375, 0.5, 0.375, 0.5, 0.625, 0.5, 0.625, 0.75, 0.375, 0.75, 0.375, 0.75, 0.625, 0.75, 0.625, 1.0, 0.375, 1.0, 0.625, 0.25, 0.625, 0.0, 0.625, 0.0, 0.625, 0.25])
me_cube_001.materials.append(mat_red_farm)
me_cube_001.materials.append(mat_roof)
me_cube_001.materials.append(mat_white_post)
me_cube_001.materials.append(None)
me_cube_001.materials.append(mat_ground_001)
me_cube_001.use_mirror_vertex_groups = False
me_cube_001.update()
me_plane = bpy.data.meshes.new('Plane')
me_plane.from_pydata([(-1.0, -1.0, 0.0), (1.0, -1.0, 0.0), (-1.0, 1.0, 0.0), (1.0, 1.0, 0.0)], [], [(0, 1, 3, 2)])
_uv = me_plane.uv_layers.new(name='UVMap')
_uv.uv.foreach_set('vector', [0.0, 0.0, 1.0, 0.0, 1.0, 1.0, 0.0, 1.0])
me_plane.materials.append(mat_ground)
me_plane.update()
me_cube_002 = bpy.data.meshes.new('Cube.002')
me_cube_002.from_pydata([(-1.0, -1.0, -1.0), (-1.0, -1.0, 1.0), (-1.0, 1.0, -1.0), (-1.0, 1.0, 1.0), (1.0, -1.0, -1.0), (1.0, -1.0, 1.0), (1.0, 1.0, -1.0), (1.0, 1.0, 1.0)], [], [(0, 1, 3, 2), (2, 3, 7, 6), (6, 7, 5, 4), (4, 5, 1, 0), (2, 6, 4, 0), (7, 3, 1, 5)])
_uv = me_cube_002.uv_layers.new(name='UVMap')
_uv.uv.foreach_set('vector', [0.375, 0.0, 0.625, 0.0, 0.625, 0.25, 0.375, 0.25, 0.375, 0.25, 0.625, 0.25, 0.625, 0.5, 0.375, 0.5, 0.375, 0.5, 0.625, 0.5, 0.625, 0.75, 0.375, 0.75, 0.375, 0.75, 0.625, 0.75, 0.625, 1.0, 0.375, 1.0, 0.125, 0.5, 0.375, 0.5, 0.375, 0.75, 0.125, 0.75, 0.625, 0.5, 0.875, 0.5, 0.875, 0.75, 0.625, 0.75])
me_cube_002.materials.append(mat_door_paint)
me_cube_002.update()
me_plane_001 = bpy.data.meshes.new('Plane.001')
me_plane_001.from_pydata([(-1.0, -1.0, 0.0), (1.0, -1.0, 0.0), (-1.0, 1.0, 0.0), (1.0, 1.0, 0.0)], [], [(0, 1, 3, 2)])
_uv = me_plane_001.uv_layers.new(name='UVMap')
_uv.uv.foreach_set('vector', [0.0, 0.0, 1.0, 0.0, 1.0, 1.0, 0.0, 1.0])
me_plane_001.materials.append(mat_sky)
me_plane_001.update()

# ---- objects
ob_barn = bpy.data.objects.new('Barn', me_cube)
ob_light = bpy.data.objects.new('Light', light_light)
ob_camera = bpy.data.objects.new('Camera', cam_camera)
ob_silos = bpy.data.objects.new('Silos', me_cylinder)
ob_house = bpy.data.objects.new('House', me_cube_001)
ob_ground = bpy.data.objects.new('Ground', me_plane)
ob_door = bpy.data.objects.new('Door', me_cube_002)
ob_sky = bpy.data.objects.new('Sky', me_plane_001)

# ---- transforms, parenting, visibility, modifiers, constraints
ob_barn.location = (0.0, 0.0, 1.0)
ob_barn.lock_rotations_4d = False
ob_barn.empty_display_type = 'ARROWS'
ob_barn.lineart.crease_threshold = 0.0
ob_light.location = (4.076, 1.005, 5.904)
ob_light.rotation_euler = (0.6503, 0.05522, 1.866)
ob_light.lock_rotations_4d = False
ob_light.empty_display_type = 'ARROWS'
ob_light.color = (0.0, 0.0, 0.0, 0.0)
ob_light.lineart.crease_threshold = 0.0
ob_camera.location = (14.26, -17.81, 2.575)
ob_camera.rotation_euler = (1.586, 3.839e-06, 7.114)
ob_camera.lock_rotations_4d = False
ob_camera.empty_display_type = 'ARROWS'
ob_camera.color = (0.0, 0.0, 0.0, 0.0)
ob_camera.display_type = 'WIRE'
ob_camera.lineart.crease_threshold = 0.0
ob_silos.location = (0.0, 0.0, 1.0)
ob_house.location = (-5.0, -7.0, 1.0)
ob_house.lock_rotations_4d = False
ob_house.empty_display_type = 'ARROWS'
ob_house.lineart.crease_threshold = 0.0
ob_ground.location = (0.0, 0.0, 0.0)
ob_ground.scale = (59.4, 59.4, 59.4)
ob_door.location = (-0.2, -0.7, 0.6)
ob_door.scale = (0.5, 0.5, 0.7143)
ob_sky.location = (-46.0, 26.0, 42.0)
ob_sky.rotation_euler = (1.571, -0.0, 0.0)
ob_sky.scale = (63.71, 63.71, 63.71)

# ---- collection membership
col_collection.objects.link(ob_barn)
col_collection.objects.link(ob_light)
col_collection.objects.link(ob_camera)
col_collection.objects.link(ob_silos)
col_collection.objects.link(ob_house)
col_collection.objects.link(ob_ground)
col_collection.objects.link(ob_door)
col_collection.objects.link(ob_sky)

# ---- scene / render settings (as saved in the file)
scene.camera = ob_camera
scene.frame_start = 1; scene.frame_end = 250; scene.frame_set(1)
scene.render.engine = 'BLENDER_EEVEE_NEXT'
scene.cycles.sampling_pattern = 'TABULATED_SOBOL'
bpy.context.view_layer.update()
